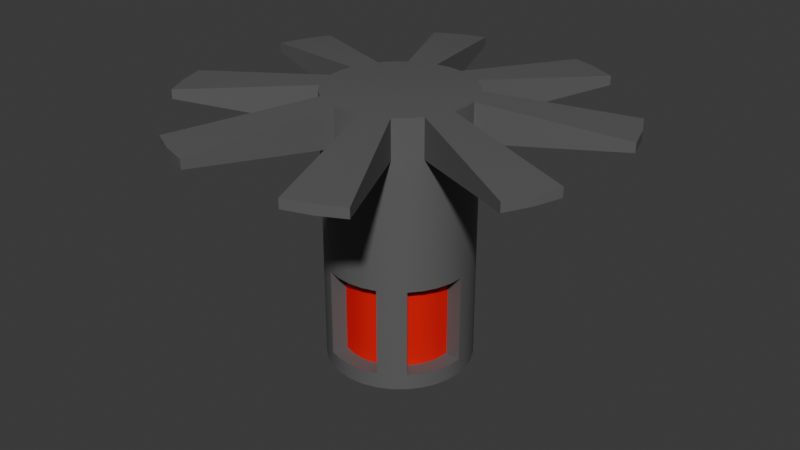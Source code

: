 # Source: decoy.blend  (saved by Blender 5.0.119; exported with 4.5.12 LTS)
import bpy
from mathutils import Matrix  # noqa: F401  (used for matrix-valued properties, if any)

bpy.ops.wm.read_factory_settings(use_empty=True)
scene = bpy.context.scene
scene.name = 'Scene'

# ---- collections
col_collection = bpy.data.collections.new('Collection'); scene.collection.children.link(col_collection)

# ---- materials (node trees are filled in below, after node groups)
mat_base = bpy.data.materials.new('base')
mat_lights = bpy.data.materials.new('lights')

# ---- node groups
ng_smooth_by_angle = bpy.data.node_groups.new('Smooth by Angle', 'GeometryNodeTree')
_s = ng_smooth_by_angle.interface.new_socket(name='Mesh', in_out='OUTPUT', socket_type='NodeSocketGeometry')
_s = ng_smooth_by_angle.interface.new_socket(name='Mesh', in_out='INPUT', socket_type='NodeSocketGeometry')
_s = ng_smooth_by_angle.interface.new_socket(name='Angle', in_out='INPUT', socket_type='NodeSocketFloat')
_s.subtype = 'ANGLE'
_s.default_value = 0.5236
_s.min_value = 0.0
_s.max_value = 3.142
_s.description = 'Maximum face angle for smooth edges'
_s = ng_smooth_by_angle.interface.new_socket(name='Ignore Sharpness', in_out='INPUT', socket_type='NodeSocketBool')
_s.force_non_field = True
ng_smooth_by_angle.is_modifier = True
_N = ng_smooth_by_angle.nodes; _L = ng_smooth_by_angle.links
n0 = _N.new('GeometryNodeSetShadeSmooth'); n0.name = 'Set Shade Smooth'; n0.location = (120, -80)
n0.domain = 'EDGE'
n1 = _N.new('GeometryNodeSetShadeSmooth'); n1.name = 'Set Shade Smooth.001'; n1.location = (300, -80)
n2 = _N.new('NodeGroupOutput'); n2.name = 'Group Output'; n2.location = (480, -80)
n3 = _N.new('GeometryNodeInputMeshEdgeAngle'); n3.name = 'Edge Angle'; n3.location = (-440, -240)
n4 = _N.new('NodeGroupInput'); n4.name = 'Group Input'; n4.location = (-80, -80)
n5 = _N.new('GeometryNodeInputEdgeSmooth'); n5.name = 'Is Edge Smooth'; n5.location = (-260, -120)
n6 = _N.new('GeometryNodeInputShadeSmooth'); n6.name = 'Is Shade Smooth'; n6.location = (-440, -397)
n7 = _N.new('FunctionNodeCompare'); n7.name = 'Compare'; n7.location = (-260, -260)
n7.operation = 'LESS_EQUAL'
n7.inputs[6].default_value = (0.0, 0.0, 0.0, 0.0)
n7.inputs[7].default_value = (0.0, 0.0, 0.0, 0.0)
n8 = _N.new('FunctionNodeBooleanMath'); n8.name = 'Boolean Math.001'; n8.location = (-80, -260)
n9 = _N.new('NodeGroupInput'); n9.name = 'Group Input.001'; n9.location = (-440, -329)
n10 = _N.new('NodeGroupInput'); n10.name = 'Group Input.002'; n10.location = (-259, -189)
n11 = _N.new('FunctionNodeBooleanMath'); n11.name = 'Boolean Math'; n11.location = (-80, -149)
n11.operation = 'OR'
n12 = _N.new('FunctionNodeBooleanMath'); n12.name = 'Boolean Math.002'; n12.location = (-260, -380)
n12.operation = 'OR'
n13 = _N.new('NodeGroupInput'); n13.name = 'Group Input.003'; n13.location = (-440, -460)
_L.new(n3.outputs[0], n7.inputs[0])
_L.new(n1.outputs[0], n2.inputs[0])
_L.new(n9.outputs[1], n7.inputs[1])
_L.new(n7.outputs[0], n8.inputs[0])
_L.new(n4.outputs[0], n0.inputs[0])
_L.new(n0.outputs[0], n1.inputs[0])
_L.new(n8.outputs[0], n0.inputs[2])
_L.new(n10.outputs[2], n11.inputs[1])
_L.new(n5.outputs[0], n11.inputs[0])
_L.new(n11.outputs[0], n0.inputs[1])
_L.new(n13.outputs[2], n12.inputs[1])
_L.new(n6.outputs[0], n12.inputs[0])
_L.new(n12.outputs[0], n8.inputs[1])
n2.is_active_output = True

# ---- material node trees
mat_base.use_nodes = True; mat_base.node_tree.nodes.clear()
_N = mat_base.node_tree.nodes; _L = mat_base.node_tree.links
n0 = _N.new('ShaderNodeBsdfPrincipled'); n0.name = 'Principled BSDF'; n0.location = (-200, 100)
n0.inputs[0].default_value = (0.1172, 0.1172, 0.1172, 1.0)
n1 = _N.new('ShaderNodeOutputMaterial'); n1.name = 'Material Output'; n1.location = (200, 100)
_L.new(n0.outputs[0], n1.inputs[0])
n1.is_active_output = True
mat_lights.use_nodes = True; mat_lights.node_tree.nodes.clear()
_N = mat_lights.node_tree.nodes; _L = mat_lights.node_tree.links
n0 = _N.new('ShaderNodeBsdfPrincipled'); n0.name = 'Principled BSDF'; n0.location = (-200, 100)
n0.inputs[0].default_value = (0.8, 0.0, 0.0002036, 1.0)
n1 = _N.new('ShaderNodeOutputMaterial'); n1.name = 'Material Output'; n1.location = (200, 100)
_L.new(n0.outputs[0], n1.inputs[0])
n1.is_active_output = True

# ---- world
world_world = bpy.data.worlds.new('World'); scene.world = world_world
world_world.use_nodes = True; world_world.node_tree.nodes.clear()
_N = world_world.node_tree.nodes; _L = world_world.node_tree.links
n0 = _N.new('ShaderNodeOutputWorld'); n0.name = 'World Output'; n0.location = (200, 100)
n1 = _N.new('ShaderNodeBackground'); n1.name = 'Background'; n1.location = (-200, 100)
n1.inputs[0].default_value = (0.05088, 0.05088, 0.05088, 1.0)
_L.new(n1.outputs[0], n0.inputs[0])
n0.is_active_output = True
world_world.color = (0.05088, 0.05088, 0.05088)
world_world.sun_shadow_jitter_overblur = 0.0

# ---- meshes
me_cylinder = bpy.data.meshes.new('Cylinder')
me_cylinder.from_pydata([(0.0, 1.0, -1.877), (0.0, 1.0, 1.877), (0.1951, 0.9808, -1.877), (0.1951, 0.9808, 1.877), (0.3827, 0.9239, -1.877), (0.3827, 0.9239, 1.877), (0.5556, 0.8315, -1.877), (0.5556, 0.8315, 1.877), (0.7071, 0.7071, -1.877), (0.7071, 0.7071, 1.877), (0.8315, 0.5556, -1.877), (0.8315, 0.5556, 1.877), (0.9239, 0.3827, -1.877), (0.9239, 0.3827, 1.877), (0.9808, 0.1951, -1.877), (0.9808, 0.1951, 1.877), (1.0, 0.0, -1.877), (1.0, 0.0, 1.877), (0.9808, -0.1951, -1.877), (0.9808, -0.1951, 1.877), (0.9239, -0.3827, -1.877), (0.9239, -0.3827, 1.877), (0.8315, -0.5556, -1.877), (0.8315, -0.5556, 1.877), (0.7071, -0.7071, -1.877), (0.7071, -0.7071, 1.877), (0.5556, -0.8315, -1.877), (0.5556, -0.8315, 1.877), (0.3827, -0.9239, -1.877), (0.3827, -0.9239, 1.877), (0.1951, -0.9808, -1.877), (0.1951, -0.9808, 1.877), (0.0, -1.0, -1.877), (0.0, -1.0, 1.877), (-0.1951, -0.9808, -1.877), (-0.1951, -0.9808, 1.877), (-0.3827, -0.9239, -1.877), (-0.3827, -0.9239, 1.877), (-0.5556, -0.8315, -1.877), (-0.5556, -0.8315, 1.877), (-0.7071, -0.7071, -1.877), (-0.7071, -0.7071, 1.877), (-0.8315, -0.5556, -1.877), (-0.8315, -0.5556, 1.877), (-0.9239, -0.3827, -1.877), (-0.9239, -0.3827, 1.877), (-0.9808, -0.1951, -1.877), (-0.9808, -0.1951, 1.877), (-1.0, 0.0, -1.877), (-1.0, 0.0, 1.877), (-0.9808, 0.1951, -1.877), (-0.9808, 0.1951, 1.877), (-0.9239, 0.3827, -1.877), (-0.9239, 0.3827, 1.877), (-0.8315, 0.5556, -1.877), (-0.8315, 0.5556, 1.877), (-0.7071, 0.7071, -1.877), (-0.7071, 0.7071, 1.877), (-0.5556, 0.8315, -1.877), (-0.5556, 0.8315, 1.877), (-0.3827, 0.9239, -1.877), (-0.3827, 0.9239, 1.877), (-0.1951, 0.9808, -1.877), (-0.1951, 0.9808, 1.877), (0.0, 1.0, 1.345), (0.1951, 0.9808, 1.345), (0.3827, 0.9239, 1.345), (0.5556, 0.8315, 1.345), (0.7071, 0.7071, 1.345), (0.8315, 0.5556, 1.345), (0.9239, 0.3827, 1.345), (0.9808, 0.1951, 1.345), (1.0, 0.0, 1.345), (0.9808, -0.1951, 1.345), (0.9239, -0.3827, 1.345), (0.8315, -0.5556, 1.345), (0.7071, -0.7071, 1.345), (0.5556, -0.8315, 1.345), (0.3827, -0.9239, 1.345), (0.1951, -0.9808, 1.345), (0.0, -1.0, 1.345), (-0.1951, -0.9808, 1.345), (-0.3827, -0.9239, 1.345), (-0.5556, -0.8315, 1.345), (-0.7071, -0.7071, 1.345), (-0.8315, -0.5556, 1.345), (-0.9239, -0.3827, 1.345), (-0.9808, -0.1951, 1.345), (-1.0, 0.0, 1.345), (-0.9808, 0.1951, 1.345), (-0.9239, 0.3827, 1.345), (-0.8315, 0.5556, 1.345), (-0.7071, 0.7071, 1.345), (-0.5556, 0.8315, 1.345), (-0.3827, 0.9239, 1.345), (-0.1951, 0.9808, 1.345), (1.127, 2.72, 1.676), (0.7595, 2.841, 1.676), (1.472, 2.546, 1.676), (2.72, 1.127, 1.676), (2.546, 1.472, 1.676), (2.841, 0.7595, 1.676), (2.72, -1.127, 1.676), (2.841, -0.7595, 1.676), (2.546, -1.472, 1.676), (1.127, -2.72, 1.676), (1.472, -2.546, 1.676), (0.7595, -2.841, 1.676), (-1.127, -2.72, 1.676), (-0.7595, -2.841, 1.676), (-1.472, -2.546, 1.676), (-2.72, -1.127, 1.676), (-2.546, -1.472, 1.676), (-2.841, -0.7595, 1.676), (-2.72, 1.127, 1.676), (-2.841, 0.7595, 1.676), (-2.546, 1.472, 1.676), (-1.127, 2.72, 1.676), (-1.472, 2.546, 1.676), (-0.7595, 2.841, 1.676), (0.7595, 2.841, 1.547), (1.127, 2.72, 1.547), (1.472, 2.546, 1.547), (2.546, 1.472, 1.547), (2.72, 1.127, 1.547), (2.841, 0.7595, 1.547), (2.841, -0.7595, 1.547), (2.72, -1.127, 1.547), (2.546, -1.472, 1.547), (1.472, -2.546, 1.547), (1.127, -2.72, 1.547), (0.7595, -2.841, 1.547), (-0.7595, -2.841, 1.547), (-1.127, -2.72, 1.547), (-1.472, -2.546, 1.547), (-2.546, -1.472, 1.547), (-2.72, -1.127, 1.547), (-2.841, -0.7595, 1.547), (-2.841, 0.7595, 1.547), (-2.72, 1.127, 1.547), (-2.546, 1.472, 1.547), (-1.472, 2.546, 1.547), (-1.127, 2.72, 1.547), (-0.7595, 2.841, 1.547), (0.1951, 0.9808, -1.658), (0.3827, 0.9239, -1.658), (0.5556, 0.8315, -1.658), (0.7071, 0.7071, -1.658), (0.8315, 0.5556, -1.658), (0.9239, 0.3827, -1.658), (0.9808, 0.1951, -1.658), (1.0, 0.0, -1.658), (0.9808, -0.1951, -1.658), (0.9239, -0.3827, -1.658), (0.8315, -0.5556, -1.658), (0.7071, -0.7071, -1.658), (0.5556, -0.8315, -1.658), (0.3827, -0.9239, -1.658), (0.1951, -0.9808, -1.658), (0.0, -1.0, -1.658), (-0.1951, -0.9808, -1.658), (-0.3827, -0.9239, -1.658), (-0.5556, -0.8315, -1.658), (-0.7071, -0.7071, -1.658), (-0.8315, -0.5556, -1.658), (-0.9239, -0.3827, -1.658), (-0.9808, -0.1951, -1.658), (-1.0, 0.0, -1.658), (-0.9808, 0.1951, -1.658), (-0.9239, 0.3827, -1.658), (-0.8315, 0.5556, -1.658), (-0.7071, 0.7071, -1.658), (-0.5556, 0.8315, -1.658), (-0.3827, 0.9239, -1.658), (-0.1951, 0.9808, -1.658), (0.0, 1.0, -1.658), (0.0, 1.0, -0.4301), (0.1951, 0.9808, -0.4301), (0.3827, 0.9239, -0.4301), (0.5556, 0.8315, -0.4301), (0.7071, 0.7071, -0.4301), (0.8315, 0.5556, -0.4301), (0.9239, 0.3827, -0.4301), (0.9808, 0.1951, -0.4301), (1.0, 0.0, -0.4301), (0.9808, -0.1951, -0.4301), (0.9239, -0.3827, -0.4301), (0.8315, -0.5556, -0.4301), (0.7071, -0.7071, -0.4301), (0.5556, -0.8315, -0.4301), (0.3827, -0.9239, -0.4301), (0.1951, -0.9808, -0.4301), (0.0, -1.0, -0.4301), (-0.1951, -0.9808, -0.4301), (-0.3827, -0.9239, -0.4301), (-0.5556, -0.8315, -0.4301), (-0.7071, -0.7071, -0.4301), (-0.8315, -0.5556, -0.4301), (-0.9239, -0.3827, -0.4301), (-0.9808, -0.1951, -0.4301), (-1.0, 0.0, -0.4301), (-0.9808, 0.1951, -0.4301), (-0.9239, 0.3827, -0.4301), (-0.8315, 0.5556, -0.4301), (-0.7071, 0.7071, -0.4301), (-0.5556, 0.8315, -0.4301), (-0.3827, 0.9239, -0.4301), (-0.1951, 0.9808, -0.4301), (0.1521, 0.7644, -0.4301), (0.1521, 0.7644, -1.658), (0.2983, 0.7201, -0.4301), (0.2983, 0.7201, -1.658), (0.433, 0.648, -0.4301), (0.433, 0.648, -1.658), (0.5672, 0.5366, -0.4301), (0.5672, 0.5366, -1.658), (0.7805, 0.02162, -0.4301), (0.7805, 0.02162, -1.658), (0.7644, -0.1521, -0.4301), (0.7644, -0.1521, -1.658), (0.7201, -0.2983, -0.4301), (0.7201, -0.2983, -1.658), (0.648, -0.433, -0.4301), (0.648, -0.433, -1.658), (0.5366, -0.5672, -0.4301), (0.5366, -0.5672, -1.658), (0.3186, -0.7128, -0.4301), (0.3186, -0.7128, -1.658), (0.1521, -0.7644, -0.4301), (0.1521, -0.7644, -1.658), (0.0, -0.7794, -0.4301), (0.0, -0.7794, -1.658), (-0.1521, -0.7644, -0.4301), (-0.1521, -0.7644, -1.658), (-0.3186, -0.7128, -0.4301), (-0.3186, -0.7128, -1.658), (-0.5366, -0.5672, -0.4301), (-0.5366, -0.5672, -1.658), (-0.648, -0.433, -0.4301), (-0.648, -0.433, -1.658), (-0.7201, -0.2983, -0.4301), (-0.7201, -0.2983, -1.658), (-0.7644, -0.1521, -0.4301), (-0.7644, -0.1521, -1.658), (-0.7805, 0.02162, -0.4301), (-0.7805, 0.02162, -1.658), (-0.7293, 0.2787, -0.4301), (-0.7293, 0.2787, -1.658), (-0.648, 0.433, -0.4301), (-0.648, 0.433, -1.658), (-0.5511, 0.5511, -0.4301), (-0.5511, 0.5511, -1.658), (-0.433, 0.648, -0.4301), (-0.433, 0.648, -1.658), (-0.2787, 0.7293, -0.4301), (-0.2787, 0.7293, -1.658), (-0.02162, 0.7805, -1.658), (-0.02162, 0.7805, -0.4301)], [], [(64, 1, 3, 65), (3, 5, 96, 97), (93, 59, 118, 141), (67, 7, 9, 68), (68, 9, 11, 69), (86, 85, 135, 136), (29, 31, 107, 105), (71, 15, 17, 72), (72, 17, 19, 73), (31, 79, 131, 107), (11, 13, 99, 100), (75, 23, 25, 76), (76, 25, 27, 77), (65, 3, 97, 120), (87, 86, 136, 137), (79, 31, 33, 80), (80, 33, 35, 81), (74, 73, 126, 127), (37, 39, 110, 108), (83, 39, 41, 84), (84, 41, 43, 85), (55, 91, 140, 116), (19, 21, 102, 103), (87, 47, 49, 88), (88, 49, 51, 89), (77, 27, 106, 129), (75, 74, 127, 128), (91, 55, 57, 92), (92, 57, 59, 93), (45, 47, 113, 111), (3, 1, 63, 61, 59, 57, 55, 53, 51, 49, 47, 45, 43, 41, 39, 37, 35, 33, 31, 29, 27, 25, 23, 21, 19, 17, 15, 13, 11, 9, 7, 5), (27, 29, 105, 106), (95, 63, 1, 64), (0, 2, 4, 6, 8, 10, 12, 14, 16, 18, 20, 22, 24, 26, 28, 30, 32, 34, 36, 38, 40, 42, 44, 46, 48, 50, 52, 54, 56, 58, 60, 62), (207, 95, 64, 176), (206, 94, 95, 207), (205, 93, 94, 206), (204, 92, 93, 205), (203, 91, 92, 204), (202, 90, 91, 203), (201, 89, 90, 202), (200, 88, 89, 201), (199, 87, 88, 200), (198, 86, 87, 199), (197, 85, 86, 198), (196, 84, 85, 197), (195, 83, 84, 196), (194, 82, 83, 195), (193, 81, 82, 194), (192, 80, 81, 193), (191, 79, 80, 192), (190, 78, 79, 191), (189, 77, 78, 190), (188, 76, 77, 189), (187, 75, 76, 188), (186, 74, 75, 187), (185, 73, 74, 186), (184, 72, 73, 185), (183, 71, 72, 184), (182, 70, 71, 183), (181, 69, 70, 182), (180, 68, 69, 181), (179, 67, 68, 180), (178, 66, 67, 179), (177, 65, 66, 178), (176, 64, 65, 177), (120, 97, 96, 121), (121, 96, 98, 122), (123, 100, 99, 124), (124, 99, 101, 125), (126, 103, 102, 127), (127, 102, 104, 128), (129, 106, 105, 130), (130, 105, 107, 131), (132, 109, 108, 133), (133, 108, 110, 134), (135, 112, 111, 136), (136, 111, 113, 137), (138, 115, 114, 139), (139, 114, 116, 140), (141, 118, 117, 142), (142, 117, 119, 143), (7, 67, 122, 98), (21, 23, 104, 102), (71, 70, 124, 125), (81, 35, 109, 132), (63, 95, 143, 119), (70, 69, 123, 124), (13, 15, 101, 99), (83, 82, 133, 134), (69, 11, 100, 123), (39, 83, 134, 110), (82, 81, 132, 133), (5, 7, 98, 96), (95, 94, 142, 143), (59, 61, 117, 118), (15, 71, 125, 101), (94, 93, 141, 142), (67, 66, 121, 122), (85, 43, 112, 135), (51, 53, 114, 115), (66, 65, 120, 121), (79, 78, 130, 131), (73, 19, 103, 126), (43, 45, 111, 112), (61, 63, 119, 117), (47, 87, 137, 113), (78, 77, 129, 130), (91, 90, 139, 140), (35, 37, 108, 109), (53, 55, 116, 114), (23, 75, 128, 104), (90, 89, 138, 139), (89, 51, 115, 138), (0, 175, 144, 2), (2, 144, 145, 4), (4, 145, 146, 6), (6, 146, 147, 8), (8, 147, 148, 10), (10, 148, 149, 12), (12, 149, 150, 14), (14, 150, 151, 16), (16, 151, 152, 18), (18, 152, 153, 20), (20, 153, 154, 22), (22, 154, 155, 24), (24, 155, 156, 26), (26, 156, 157, 28), (28, 157, 158, 30), (30, 158, 159, 32), (32, 159, 160, 34), (34, 160, 161, 36), (36, 161, 162, 38), (38, 162, 163, 40), (40, 163, 164, 42), (42, 164, 165, 44), (44, 165, 166, 46), (46, 166, 167, 48), (48, 167, 168, 50), (50, 168, 169, 52), (52, 169, 170, 54), (54, 170, 171, 56), (56, 171, 172, 58), (58, 172, 173, 60), (60, 173, 174, 62), (62, 174, 175, 0), (200, 167, 245, 244), (161, 160, 233, 235), (196, 197, 238, 236), (147, 146, 213, 215), (147, 180, 181, 148), (148, 181, 182, 149), (149, 182, 183, 150), (150, 183, 184, 151), (160, 159, 231, 233), (173, 172, 253, 255), (146, 145, 211, 213), (151, 184, 216, 217), (155, 188, 189, 156), (156, 189, 190, 157), (159, 158, 229, 231), (172, 171, 251, 253), (145, 144, 209, 211), (158, 157, 227, 229), (161, 194, 195, 162), (162, 195, 196, 163), (193, 194, 234, 232), (163, 196, 236, 237), (171, 170, 249, 251), (144, 175, 256, 209), (167, 200, 201, 168), (168, 201, 202, 169), (179, 180, 214, 212), (192, 193, 232, 230), (170, 169, 247, 249), (205, 206, 254, 252), (173, 206, 207, 174), (174, 207, 176, 175), (256, 257, 208, 209), (209, 208, 210, 211), (211, 210, 212, 213), (213, 212, 214, 215), (217, 216, 218, 219), (219, 218, 220, 221), (221, 220, 222, 223), (223, 222, 224, 225), (227, 226, 228, 229), (229, 228, 230, 231), (231, 230, 232, 233), (233, 232, 234, 235), (237, 236, 238, 239), (239, 238, 240, 241), (241, 240, 242, 243), (243, 242, 244, 245), (247, 246, 248, 249), (249, 248, 250, 251), (251, 250, 252, 253), (253, 252, 254, 255), (197, 198, 240, 238), (184, 185, 218, 216), (175, 176, 257, 256), (198, 199, 242, 240), (188, 155, 225, 224), (185, 186, 220, 218), (169, 202, 246, 247), (199, 200, 244, 242), (164, 163, 237, 239), (186, 187, 222, 220), (165, 164, 239, 241), (157, 190, 226, 227), (187, 188, 224, 222), (152, 151, 217, 219), (166, 165, 241, 243), (153, 152, 219, 221), (202, 203, 248, 246), (167, 166, 243, 245), (154, 153, 221, 223), (176, 177, 208, 257), (206, 173, 255, 254), (203, 204, 250, 248), (190, 191, 228, 226), (155, 154, 223, 225), (180, 147, 215, 214), (177, 178, 210, 208), (204, 205, 252, 250), (194, 161, 235, 234), (191, 192, 230, 228), (178, 179, 212, 210)])
me_cylinder.polygons.foreach_set('use_smooth', [True] * 228)
me_cylinder.polygons.foreach_set('material_index', [0, 0, 0, 0, 0, 0, 0, 0, 0, 0, 0, 0, 0, 0, 0, 0, 0, 0, 0, 0, 0, 0, 0, 0, 0, 0, 0, 0, 0, 0, 0, 0, 0, 0, 0, 0, 0, 0, 0, 0, 0, 0, 0, 0, 0, 0, 0, 0, 0, 0, 0, 0, 0, 0, 0, 0, 0, 0, 0, 0, 0, 0, 0, 0, 0, 0, 0, 0, 0, 0, 0, 0, 0, 0, 0, 0, 0, 0, 0, 0, 0, 0, 0, 0, 0, 0, 0, 0, 0, 0, 0, 0, 0, 0, 0, 0, 0, 0, 0, 0, 0, 0, 0, 0, 0, 0, 0, 0, 0, 0, 0, 0, 0, 0, 0, 0, 0, 0, 0, 0, 0, 0, 0, 0, 0, 0, 0, 0, 0, 0, 0, 0, 0, 0, 0, 0, 0, 0, 0, 0, 0, 0, 0, 0, 0, 0, 0, 0, 0, 0, 0, 0, 0, 0, 0, 0, 0, 0, 0, 0, 0, 0, 0, 0, 0, 0, 0, 0, 0, 0, 0, 0, 0, 0, 0, 0, 0, 0, 1, 1, 1, 1, 1, 1, 1, 1, 1, 1, 1, 1, 1, 1, 1, 1, 1, 1, 1, 1, 0, 0, 0, 0, 0, 0, 0, 0, 0, 0, 0, 0, 0, 0, 0, 0, 0, 0, 0, 0, 0, 0, 0, 0, 0, 0, 0, 0, 0, 0])
_uv = me_cylinder.uv_layers.new(name='UVMap')
_uv.uv.foreach_set('vector', [1.0, 0.9292, 1.0, 1.0, 0.9688, 1.0, 0.9688, 0.9292, 0.2968, 0.4854, 0.3418, 0.4717, 0.3418, 0.4717, 0.2968, 0.4854, 0.09375, 0.9292, 0.09375, 1.0, 0.09375, 1.0, 0.09375, 0.9292, 0.9062, 0.9292, 0.9062, 1.0, 0.875, 1.0, 0.875, 0.9292, 0.875, 0.9292, 0.875, 1.0, 0.8438, 1.0, 0.8438, 0.9292, 0.3125, 0.9292, 0.3438, 0.9292, 0.3438, 0.9292, 0.3125, 0.9292, 0.3418, 0.02827, 0.2968, 0.01461, 0.2968, 0.01461, 0.3418, 0.02827, 0.7812, 0.9292, 0.7812, 1.0, 0.75, 1.0, 0.75, 0.9292, 0.75, 0.9292, 0.75, 1.0, 0.7188, 1.0, 0.7188, 0.9292, 0.5312, 1.0, 0.5312, 0.9292, 0.5312, 0.9292, 0.5312, 1.0, 0.4496, 0.3833, 0.4717, 0.3418, 0.4717, 0.3418, 0.4496, 0.3833, 0.6562, 0.9292, 0.6562, 1.0, 0.625, 1.0, 0.625, 0.9292, 0.625, 0.9292, 0.625, 1.0, 0.5938, 1.0, 0.5938, 0.9292, 0.9688, 0.9292, 0.9688, 1.0, 0.9688, 1.0, 0.9688, 0.9292, 0.2812, 0.9292, 0.3125, 0.9292, 0.3125, 0.9292, 0.2812, 0.9292, 0.5312, 0.9292, 0.5312, 1.0, 0.5, 1.0, 0.5, 0.9292, 0.5, 0.9292, 0.5, 1.0, 0.4688, 1.0, 0.4688, 0.9292, 0.6875, 0.9292, 0.7188, 0.9292, 0.7188, 0.9292, 0.6875, 0.9292, 0.1582, 0.02827, 0.1167, 0.05045, 0.1167, 0.05045, 0.1582, 0.02827, 0.4062, 0.9292, 0.4062, 1.0, 0.375, 1.0, 0.375, 0.9292, 0.375, 0.9292, 0.375, 1.0, 0.3438, 1.0, 0.3438, 0.9292, 0.1562, 1.0, 0.1562, 0.9292, 0.1562, 0.9292, 0.1562, 1.0, 0.4854, 0.2032, 0.4717, 0.1582, 0.4717, 0.1582, 0.4854, 0.2032, 0.2812, 0.9292, 0.2812, 1.0, 0.25, 1.0, 0.25, 0.9292, 0.25, 0.9292, 0.25, 1.0, 0.2188, 1.0, 0.2188, 0.9292, 0.5938, 0.9292, 0.5938, 1.0, 0.5938, 1.0, 0.5938, 0.9292, 0.6562, 0.9292, 0.6875, 0.9292, 0.6875, 0.9292, 0.6562, 0.9292, 0.1562, 0.9292, 0.1562, 1.0, 0.125, 1.0, 0.125, 0.9292, 0.125, 0.9292, 0.125, 1.0, 0.09375, 1.0, 0.09375, 0.9292, 0.02827, 0.1582, 0.01461, 0.2032, 0.01461, 0.2032, 0.02827, 0.1582, 0.2968, 0.4854, 0.25, 0.49, 0.2032, 0.4854, 0.1582, 0.4717, 0.1167, 0.4496, 0.08029, 0.4197, 0.05045, 0.3833, 0.02827, 0.3418, 0.01461, 0.2968, 0.01, 0.25, 0.01461, 0.2032, 0.02827, 0.1582, 0.05045, 0.1167, 0.08029, 0.08029, 0.1167, 0.05045, 0.1582, 0.02827, 0.2032, 0.01461, 0.25, 0.01, 0.2968, 0.01461, 0.3418, 0.02827, 0.3833, 0.05045, 0.4197, 0.08029, 0.4496, 0.1167, 0.4717, 0.1582, 0.4854, 0.2032, 0.49, 0.25, 0.4854, 0.2968, 0.4717, 0.3418, 0.4496, 0.3833, 0.4197, 0.4197, 0.3833, 0.4496, 0.3418, 0.4717, 0.3833, 0.05045, 0.3418, 0.02827, 0.3418, 0.02827, 0.3833, 0.05045, 0.03125, 0.9292, 0.03125, 1.0, 0.0, 1.0, 0.0, 0.9292, 0.75, 0.49, 0.7968, 0.4854, 0.8418, 0.4717, 0.8833, 0.4496, 0.9197, 0.4197, 0.9496, 0.3833, 0.9717, 0.3418, 0.9854, 0.2968, 0.99, 0.25, 0.9854, 0.2032, 0.9717, 0.1582, 0.9496, 0.1167, 0.9197, 0.08029, 0.8833, 0.05045, 0.8418, 0.02827, 0.7968, 0.01461, 0.75, 0.01, 0.7032, 0.01461, 0.6582, 0.02827, 0.6167, 0.05045, 0.5803, 0.08029, 0.5504, 0.1167, 0.5283, 0.1582, 0.5146, 0.2032, 0.51, 0.25, 0.5146, 0.2968, 0.5283, 0.3418, 0.5504, 0.3833, 0.5803, 0.4197, 0.6167, 0.4496, 0.6582, 0.4717, 0.7032, 0.4854, 0.03125, 0.6927, 0.03125, 0.9292, 0.0, 0.9292, 0.0, 0.6927, 0.0625, 0.6927, 0.0625, 0.9292, 0.03125, 0.9292, 0.03125, 0.6927, 0.09375, 0.6927, 0.09375, 0.9292, 0.0625, 0.9292, 0.0625, 0.6927, 0.125, 0.6927, 0.125, 0.9292, 0.09375, 0.9292, 0.09375, 0.6927, 0.1562, 0.6927, 0.1562, 0.9292, 0.125, 0.9292, 0.125, 0.6927, 0.1875, 0.6927, 0.1875, 0.9292, 0.1562, 0.9292, 0.1562, 0.6927, 0.2188, 0.6927, 0.2188, 0.9292, 0.1875, 0.9292, 0.1875, 0.6927, 0.25, 0.6927, 0.25, 0.9292, 0.2188, 0.9292, 0.2188, 0.6927, 0.2812, 0.6927, 0.2812, 0.9292, 0.25, 0.9292, 0.25, 0.6927, 0.3125, 0.6927, 0.3125, 0.9292, 0.2812, 0.9292, 0.2812, 0.6927, 0.3438, 0.6927, 0.3438, 0.9292, 0.3125, 0.9292, 0.3125, 0.6927, 0.375, 0.6927, 0.375, 0.9292, 0.3438, 0.9292, 0.3438, 0.6927, 0.4062, 0.6927, 0.4062, 0.9292, 0.375, 0.9292, 0.375, 0.6927, 0.4375, 0.6927, 0.4375, 0.9292, 0.4062, 0.9292, 0.4062, 0.6927, 0.4688, 0.6927, 0.4688, 0.9292, 0.4375, 0.9292, 0.4375, 0.6927, 0.5, 0.6927, 0.5, 0.9292, 0.4688, 0.9292, 0.4688, 0.6927, 0.5312, 0.6927, 0.5312, 0.9292, 0.5, 0.9292, 0.5, 0.6927, 0.5625, 0.6927, 0.5625, 0.9292, 0.5312, 0.9292, 0.5312, 0.6927, 0.5938, 0.6927, 0.5938, 0.9292, 0.5625, 0.9292, 0.5625, 0.6927, 0.625, 0.6927, 0.625, 0.9292, 0.5938, 0.9292, 0.5938, 0.6927, 0.6562, 0.6927, 0.6562, 0.9292, 0.625, 0.9292, 0.625, 0.6927, 0.6875, 0.6927, 0.6875, 0.9292, 0.6562, 0.9292, 0.6562, 0.6927, 0.7188, 0.6927, 0.7188, 0.9292, 0.6875, 0.9292, 0.6875, 0.6927, 0.75, 0.6927, 0.75, 0.9292, 0.7188, 0.9292, 0.7188, 0.6927, 0.7812, 0.6927, 0.7812, 0.9292, 0.75, 0.9292, 0.75, 0.6927, 0.8125, 0.6927, 0.8125, 0.9292, 0.7812, 0.9292, 0.7812, 0.6927, 0.8438, 0.6927, 0.8438, 0.9292, 0.8125, 0.9292, 0.8125, 0.6927, 0.875, 0.6927, 0.875, 0.9292, 0.8438, 0.9292, 0.8438, 0.6927, 0.9062, 0.6927, 0.9062, 0.9292, 0.875, 0.9292, 0.875, 0.6927, 0.9375, 0.6927, 0.9375, 0.9292, 0.9062, 0.9292, 0.9062, 0.6927, 0.9688, 0.6927, 0.9688, 0.9292, 0.9375, 0.9292, 0.9375, 0.6927, 1.0, 0.6927, 1.0, 0.9292, 0.9688, 0.9292, 0.9688, 0.6927, 0.9688, 0.9292, 0.9688, 1.0, 0.9375, 1.0, 0.9375, 0.9292, 0.9375, 0.9292, 0.9375, 1.0, 0.9062, 1.0, 0.9062, 0.9292, 0.8438, 0.9292, 0.8438, 1.0, 0.8125, 1.0, 0.8125, 0.9292, 0.8125, 0.9292, 0.8125, 1.0, 0.7812, 1.0, 0.7812, 0.9292, 0.7188, 0.9292, 0.7188, 1.0, 0.6875, 1.0, 0.6875, 0.9292, 0.6875, 0.9292, 0.6875, 1.0, 0.6562, 1.0, 0.6562, 0.9292, 0.5938, 0.9292, 0.5938, 1.0, 0.5625, 1.0, 0.5625, 0.9292, 0.5625, 0.9292, 0.5625, 1.0, 0.5312, 1.0, 0.5312, 0.9292, 0.4688, 0.9292, 0.4688, 1.0, 0.4375, 1.0, 0.4375, 0.9292, 0.4375, 0.9292, 0.4375, 1.0, 0.4062, 1.0, 0.4062, 0.9292, 0.3438, 0.9292, 0.3438, 1.0, 0.3125, 1.0, 0.3125, 0.9292, 0.3125, 0.9292, 0.3125, 1.0, 0.2812, 1.0, 0.2812, 0.9292, 0.2188, 0.9292, 0.2188, 1.0, 0.1875, 1.0, 0.1875, 0.9292, 0.1875, 0.9292, 0.1875, 1.0, 0.1562, 1.0, 0.1562, 0.9292, 0.09375, 0.9292, 0.09375, 1.0, 0.0625, 1.0, 0.0625, 0.9292, 0.0625, 0.9292, 0.0625, 1.0, 0.03125, 1.0, 0.03125, 0.9292, 0.9062, 1.0, 0.9062, 0.9292, 0.9062, 0.9292, 0.9062, 1.0, 0.4717, 0.1582, 0.4496, 0.1167, 0.4496, 0.1167, 0.4717, 0.1582, 0.7812, 0.9292, 0.8125, 0.9292, 0.8125, 0.9292, 0.7812, 0.9292, 0.4688, 0.9292, 0.4688, 1.0, 0.4688, 1.0, 0.4688, 0.9292, 0.03125, 1.0, 0.03125, 0.9292, 0.03125, 0.9292, 0.03125, 1.0, 0.8125, 0.9292, 0.8438, 0.9292, 0.8438, 0.9292, 0.8125, 0.9292, 0.4717, 0.3418, 0.4854, 0.2968, 0.4854, 0.2968, 0.4717, 0.3418, 0.4062, 0.9292, 0.4375, 0.9292, 0.4375, 0.9292, 0.4062, 0.9292, 0.8438, 0.9292, 0.8438, 1.0, 0.8438, 1.0, 0.8438, 0.9292, 0.4062, 1.0, 0.4062, 0.9292, 0.4062, 0.9292, 0.4062, 1.0, 0.4375, 0.9292, 0.4688, 0.9292, 0.4688, 0.9292, 0.4375, 0.9292, 0.3418, 0.4717, 0.3833, 0.4496, 0.3833, 0.4496, 0.3418, 0.4717, 0.03125, 0.9292, 0.0625, 0.9292, 0.0625, 0.9292, 0.03125, 0.9292, 0.1167, 0.4496, 0.1582, 0.4717, 0.1582, 0.4717, 0.1167, 0.4496, 0.7812, 1.0, 0.7812, 0.9292, 0.7812, 0.9292, 0.7812, 1.0, 0.0625, 0.9292, 0.09375, 0.9292, 0.09375, 0.9292, 0.0625, 0.9292, 0.9062, 0.9292, 0.9375, 0.9292, 0.9375, 0.9292, 0.9062, 0.9292, 0.3438, 0.9292, 0.3438, 1.0, 0.3438, 1.0, 0.3438, 0.9292, 0.01461, 0.2968, 0.02827, 0.3418, 0.02827, 0.3418, 0.01461, 0.2968, 0.9375, 0.9292, 0.9688, 0.9292, 0.9688, 0.9292, 0.9375, 0.9292, 0.5312, 0.9292, 0.5625, 0.9292, 0.5625, 0.9292, 0.5312, 0.9292, 0.7188, 0.9292, 0.7188, 1.0, 0.7188, 1.0, 0.7188, 0.9292, 0.05045, 0.1167, 0.02827, 0.1582, 0.02827, 0.1582, 0.05045, 0.1167, 0.1582, 0.4717, 0.2032, 0.4854, 0.2032, 0.4854, 0.1582, 0.4717, 0.2812, 1.0, 0.2812, 0.9292, 0.2812, 0.9292, 0.2812, 1.0, 0.5625, 0.9292, 0.5938, 0.9292, 0.5938, 0.9292, 0.5625, 0.9292, 0.1562, 0.9292, 0.1875, 0.9292, 0.1875, 0.9292, 0.1562, 0.9292, 0.2032, 0.01461, 0.1582, 0.02827, 0.1582, 0.02827, 0.2032, 0.01461, 0.02827, 0.3418, 0.05045, 0.3833, 0.05045, 0.3833, 0.02827, 0.3418, 0.6562, 1.0, 0.6562, 0.9292, 0.6562, 0.9292, 0.6562, 1.0, 0.1875, 0.9292, 0.2188, 0.9292, 0.2188, 0.9292, 0.1875, 0.9292, 0.2188, 0.9292, 0.2188, 1.0, 0.2188, 1.0, 0.2188, 0.9292, 1.0, 0.5, 1.0, 0.5292, 0.9688, 0.5292, 0.9688, 0.5, 0.9688, 0.5, 0.9688, 0.5292, 0.9375, 0.5292, 0.9375, 0.5, 0.9375, 0.5, 0.9375, 0.5292, 0.9062, 0.5292, 0.9062, 0.5, 0.9062, 0.5, 0.9062, 0.5292, 0.875, 0.5292, 0.875, 0.5, 0.875, 0.5, 0.875, 0.5292, 0.8438, 0.5292, 0.8438, 0.5, 0.8438, 0.5, 0.8438, 0.5292, 0.8125, 0.5292, 0.8125, 0.5, 0.8125, 0.5, 0.8125, 0.5292, 0.7812, 0.5292, 0.7812, 0.5, 0.7812, 0.5, 0.7812, 0.5292, 0.75, 0.5292, 0.75, 0.5, 0.75, 0.5, 0.75, 0.5292, 0.7188, 0.5292, 0.7188, 0.5, 0.7188, 0.5, 0.7188, 0.5292, 0.6875, 0.5292, 0.6875, 0.5, 0.6875, 0.5, 0.6875, 0.5292, 0.6562, 0.5292, 0.6562, 0.5, 0.6562, 0.5, 0.6562, 0.5292, 0.625, 0.5292, 0.625, 0.5, 0.625, 0.5, 0.625, 0.5292, 0.5938, 0.5292, 0.5938, 0.5, 0.5938, 0.5, 0.5938, 0.5292, 0.5625, 0.5292, 0.5625, 0.5, 0.5625, 0.5, 0.5625, 0.5292, 0.5312, 0.5292, 0.5312, 0.5, 0.5312, 0.5, 0.5312, 0.5292, 0.5, 0.5292, 0.5, 0.5, 0.5, 0.5, 0.5, 0.5292, 0.4688, 0.5292, 0.4688, 0.5, 0.4688, 0.5, 0.4688, 0.5292, 0.4375, 0.5292, 0.4375, 0.5, 0.4375, 0.5, 0.4375, 0.5292, 0.4062, 0.5292, 0.4062, 0.5, 0.4062, 0.5, 0.4062, 0.5292, 0.375, 0.5292, 0.375, 0.5, 0.375, 0.5, 0.375, 0.5292, 0.3438, 0.5292, 0.3438, 0.5, 0.3438, 0.5, 0.3438, 0.5292, 0.3125, 0.5292, 0.3125, 0.5, 0.3125, 0.5, 0.3125, 0.5292, 0.2812, 0.5292, 0.2812, 0.5, 0.2812, 0.5, 0.2812, 0.5292, 0.25, 0.5292, 0.25, 0.5, 0.25, 0.5, 0.25, 0.5292, 0.2188, 0.5292, 0.2188, 0.5, 0.2188, 0.5, 0.2188, 0.5292, 0.1875, 0.5292, 0.1875, 0.5, 0.1875, 0.5, 0.1875, 0.5292, 0.1562, 0.5292, 0.1562, 0.5, 0.1562, 0.5, 0.1562, 0.5292, 0.125, 0.5292, 0.125, 0.5, 0.125, 0.5, 0.125, 0.5292, 0.09375, 0.5292, 0.09375, 0.5, 0.09375, 0.5, 0.09375, 0.5292, 0.0625, 0.5292, 0.0625, 0.5, 0.0625, 0.5, 0.0625, 0.5292, 0.03125, 0.5292, 0.03125, 0.5, 0.03125, 0.5, 0.03125, 0.5292, 0.0, 0.5292, 0.0, 0.5, 0.25, 0.6927, 0.25, 0.5292, 0.25, 0.5292, 0.25, 0.6927, 0.4375, 0.5292, 0.4688, 0.5292, 0.4688, 0.5292, 0.4375, 0.5292, 0.375, 0.6927, 0.3438, 0.6927, 0.3438, 0.6927, 0.375, 0.6927, 0.875, 0.5292, 0.9062, 0.5292, 0.9062, 0.5292, 0.875, 0.5292, 0.875, 0.5292, 0.875, 0.6927, 0.8438, 0.6927, 0.8438, 0.5292, 0.8438, 0.5292, 0.8438, 0.6927, 0.8125, 0.6927, 0.8125, 0.5292, 0.8125, 0.5292, 0.8125, 0.6927, 0.7812, 0.6927, 0.7812, 0.5292, 0.7812, 0.5292, 0.7812, 0.6927, 0.75, 0.6927, 0.75, 0.5292, 0.4688, 0.5292, 0.5, 0.5292, 0.5, 0.5292, 0.4688, 0.5292, 0.0625, 0.5292, 0.09375, 0.5292, 0.09375, 0.5292, 0.0625, 0.5292, 0.9062, 0.5292, 0.9375, 0.5292, 0.9375, 0.5292, 0.9062, 0.5292, 0.75, 0.5292, 0.75, 0.6927, 0.75, 0.6927, 0.75, 0.5292, 0.625, 0.5292, 0.625, 0.6927, 0.5938, 0.6927, 0.5938, 0.5292, 0.5938, 0.5292, 0.5938, 0.6927, 0.5625, 0.6927, 0.5625, 0.5292, 0.5, 0.5292, 0.5312, 0.5292, 0.5312, 0.5292, 0.5, 0.5292, 0.09375, 0.5292, 0.125, 0.5292, 0.125, 0.5292, 0.09375, 0.5292, 0.9375, 0.5292, 0.9688, 0.5292, 0.9688, 0.5292, 0.9375, 0.5292, 0.5312, 0.5292, 0.5625, 0.5292, 0.5625, 0.5292, 0.5312, 0.5292, 0.4375, 0.5292, 0.4375, 0.6927, 0.4062, 0.6927, 0.4062, 0.5292, 0.4062, 0.5292, 0.4062, 0.6927, 0.375, 0.6927, 0.375, 0.5292, 0.4688, 0.6927, 0.4375, 0.6927, 0.4375, 0.6927, 0.4688, 0.6927, 0.375, 0.5292, 0.375, 0.6927, 0.375, 0.6927, 0.375, 0.5292, 0.125, 0.5292, 0.1562, 0.5292, 0.1562, 0.5292, 0.125, 0.5292, 0.9688, 0.5292, 1.0, 0.5292, 1.0, 0.5292, 0.9688, 0.5292, 0.25, 0.5292, 0.25, 0.6927, 0.2188, 0.6927, 0.2188, 0.5292, 0.2188, 0.5292, 0.2188, 0.6927, 0.1875, 0.6927, 0.1875, 0.5292, 0.9062, 0.6927, 0.875, 0.6927, 0.875, 0.6927, 0.9062, 0.6927, 0.5, 0.6927, 0.4688, 0.6927, 0.4688, 0.6927, 0.5, 0.6927, 0.1562, 0.5292, 0.1875, 0.5292, 0.1875, 0.5292, 0.1562, 0.5292, 0.09375, 0.6927, 0.0625, 0.6927, 0.0625, 0.6927, 0.09375, 0.6927, 0.0625, 0.5292, 0.0625, 0.6927, 0.03125, 0.6927, 0.03125, 0.5292, 0.03125, 0.5292, 0.03125, 0.6927, 0.0, 0.6927, 0.0, 0.5292, 1.0, 0.5292, 1.0, 0.6927, 0.9688, 0.6927, 0.9688, 0.5292, 0.9688, 0.5292, 0.9688, 0.6927, 0.9375, 0.6927, 0.9375, 0.5292, 0.9375, 0.5292, 0.9375, 0.6927, 0.9062, 0.6927, 0.9062, 0.5292, 0.9062, 0.5292, 0.9062, 0.6927, 0.875, 0.6927, 0.875, 0.5292, 0.75, 0.5292, 0.75, 0.6927, 0.7188, 0.6927, 0.7188, 0.5292, 0.7188, 0.5292, 0.7188, 0.6927, 0.6875, 0.6927, 0.6875, 0.5292, 0.6875, 0.5292, 0.6875, 0.6927, 0.6562, 0.6927, 0.6562, 0.5292, 0.6562, 0.5292, 0.6562, 0.6927, 0.625, 0.6927, 0.625, 0.5292, 0.5625, 0.5292, 0.5625, 0.6927, 0.5312, 0.6927, 0.5312, 0.5292, 0.5312, 0.5292, 0.5312, 0.6927, 0.5, 0.6927, 0.5, 0.5292, 0.5, 0.5292, 0.5, 0.6927, 0.4688, 0.6927, 0.4688, 0.5292, 0.4688, 0.5292, 0.4688, 0.6927, 0.4375, 0.6927, 0.4375, 0.5292, 0.375, 0.5292, 0.375, 0.6927, 0.3438, 0.6927, 0.3438, 0.5292, 0.3438, 0.5292, 0.3438, 0.6927, 0.3125, 0.6927, 0.3125, 0.5292, 0.3125, 0.5292, 0.3125, 0.6927, 0.2812, 0.6927, 0.2812, 0.5292, 0.2812, 0.5292, 0.2812, 0.6927, 0.25, 0.6927, 0.25, 0.5292, 0.1875, 0.5292, 0.1875, 0.6927, 0.1562, 0.6927, 0.1562, 0.5292, 0.1562, 0.5292, 0.1562, 0.6927, 0.125, 0.6927, 0.125, 0.5292, 0.125, 0.5292, 0.125, 0.6927, 0.09375, 0.6927, 0.09375, 0.5292, 0.09375, 0.5292, 0.09375, 0.6927, 0.0625, 0.6927, 0.0625, 0.5292, 0.3438, 0.6927, 0.3125, 0.6927, 0.3125, 0.6927, 0.3438, 0.6927, 0.75, 0.6927, 0.7188, 0.6927, 0.7188, 0.6927, 0.75, 0.6927, 0.0, 0.5292, 0.0, 0.6927, 0.0, 0.6927, 0.0, 0.5292, 0.3125, 0.6927, 0.2812, 0.6927, 0.2812, 0.6927, 0.3125, 0.6927, 0.625, 0.6927, 0.625, 0.5292, 0.625, 0.5292, 0.625, 0.6927, 0.7188, 0.6927, 0.6875, 0.6927, 0.6875, 0.6927, 0.7188, 0.6927, 0.1875, 0.5292, 0.1875, 0.6927, 0.1875, 0.6927, 0.1875, 0.5292, 0.2812, 0.6927, 0.25, 0.6927, 0.25, 0.6927, 0.2812, 0.6927, 0.3438, 0.5292, 0.375, 0.5292, 0.375, 0.5292, 0.3438, 0.5292, 0.6875, 0.6927, 0.6562, 0.6927, 0.6562, 0.6927, 0.6875, 0.6927, 0.3125, 0.5292, 0.3438, 0.5292, 0.3438, 0.5292, 0.3125, 0.5292, 0.5625, 0.5292, 0.5625, 0.6927, 0.5625, 0.6927, 0.5625, 0.5292, 0.6562, 0.6927, 0.625, 0.6927, 0.625, 0.6927, 0.6562, 0.6927, 0.7188, 0.5292, 0.75, 0.5292, 0.75, 0.5292, 0.7188, 0.5292, 0.2812, 0.5292, 0.3125, 0.5292, 0.3125, 0.5292, 0.2812, 0.5292, 0.6875, 0.5292, 0.7188, 0.5292, 0.7188, 0.5292, 0.6875, 0.5292, 0.1875, 0.6927, 0.1562, 0.6927, 0.1562, 0.6927, 0.1875, 0.6927, 0.25, 0.5292, 0.2812, 0.5292, 0.2812, 0.5292, 0.25, 0.5292, 0.6562, 0.5292, 0.6875, 0.5292, 0.6875, 0.5292, 0.6562, 0.5292, 1.0, 0.6927, 0.9688, 0.6927, 0.9688, 0.6927, 1.0, 0.6927, 0.0625, 0.6927, 0.0625, 0.5292, 0.0625, 0.5292, 0.0625, 0.6927, 0.1562, 0.6927, 0.125, 0.6927, 0.125, 0.6927, 0.1562, 0.6927, 0.5625, 0.6927, 0.5312, 0.6927, 0.5312, 0.6927, 0.5625, 0.6927, 0.625, 0.5292, 0.6562, 0.5292, 0.6562, 0.5292, 0.625, 0.5292, 0.875, 0.6927, 0.875, 0.5292, 0.875, 0.5292, 0.875, 0.6927, 0.9688, 0.6927, 0.9375, 0.6927, 0.9375, 0.6927, 0.9688, 0.6927, 0.125, 0.6927, 0.09375, 0.6927, 0.09375, 0.6927, 0.125, 0.6927, 0.4375, 0.6927, 0.4375, 0.5292, 0.4375, 0.5292, 0.4375, 0.6927, 0.5312, 0.6927, 0.5, 0.6927, 0.5, 0.6927, 0.5312, 0.6927, 0.9375, 0.6927, 0.9062, 0.6927, 0.9062, 0.6927, 0.9375, 0.6927])
me_cylinder.materials.append(mat_base)
me_cylinder.materials.append(mat_lights)
me_cylinder.update()

# ---- objects
ob_cylinder = bpy.data.objects.new('Cylinder', me_cylinder)

# ---- transforms, parenting, visibility, modifiers, constraints
ob_cylinder.location = (0.0, 0.0, 0.0)
_m = ob_cylinder.modifiers.new('Smooth by Angle', 'NODES')
_m.node_group = ng_smooth_by_angle
_m.use_pin_to_last = True
_m.show_group_selector = False

# ---- collection membership
col_collection.objects.link(ob_cylinder)

# ---- scene / render settings (as saved in the file)
scene.frame_start = 1; scene.frame_end = 250; scene.frame_set(1)
scene.render.engine = 'BLENDER_EEVEE_NEXT'
scene.render.bake_bias = 0.0
scene.render.bake_samples = 0
scene.cycles.sampling_pattern = 'TABULATED_SOBOL'
scene.eevee.use_volume_custom_range = False
bpy.context.view_layer.update()

# ---- added for rendering (the .blend has no active camera and no usable light): camera, sun
cam_auto = bpy.data.cameras.new('AutoCamera')
cam_auto.lens = 50.0
cam_auto.sensor_width = 36.0
cam_auto.clip_end = 1000.0
ob_auto_camera = bpy.data.objects.new('AutoCamera', cam_auto)
scene.collection.objects.link(ob_auto_camera)
ob_auto_camera.location = (8.20683, -9.8482, 6.56547)
ob_auto_camera.rotation_euler = (1.09748, -7.21219e-08, 0.694738)
scene.camera = ob_auto_camera
light_auto_sun = bpy.data.lights.new('AutoSun', 'SUN')
light_auto_sun.energy = 3.0
light_auto_sun.angle = 0.0523599
ob_auto_sun = bpy.data.objects.new('AutoSun', light_auto_sun)
scene.collection.objects.link(ob_auto_sun)
ob_auto_sun.rotation_euler = (0.872665, 0.174533, 0.523599)
bpy.context.view_layer.update()
